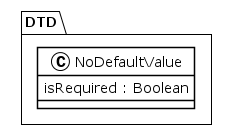

The diagram above was rendered by PlantUML. Its source (embedded in the PNG):
@startuml
!theme plain
package DTD {
class NoDefaultValue {
	 isRequired : Boolean
}
}
@enduml